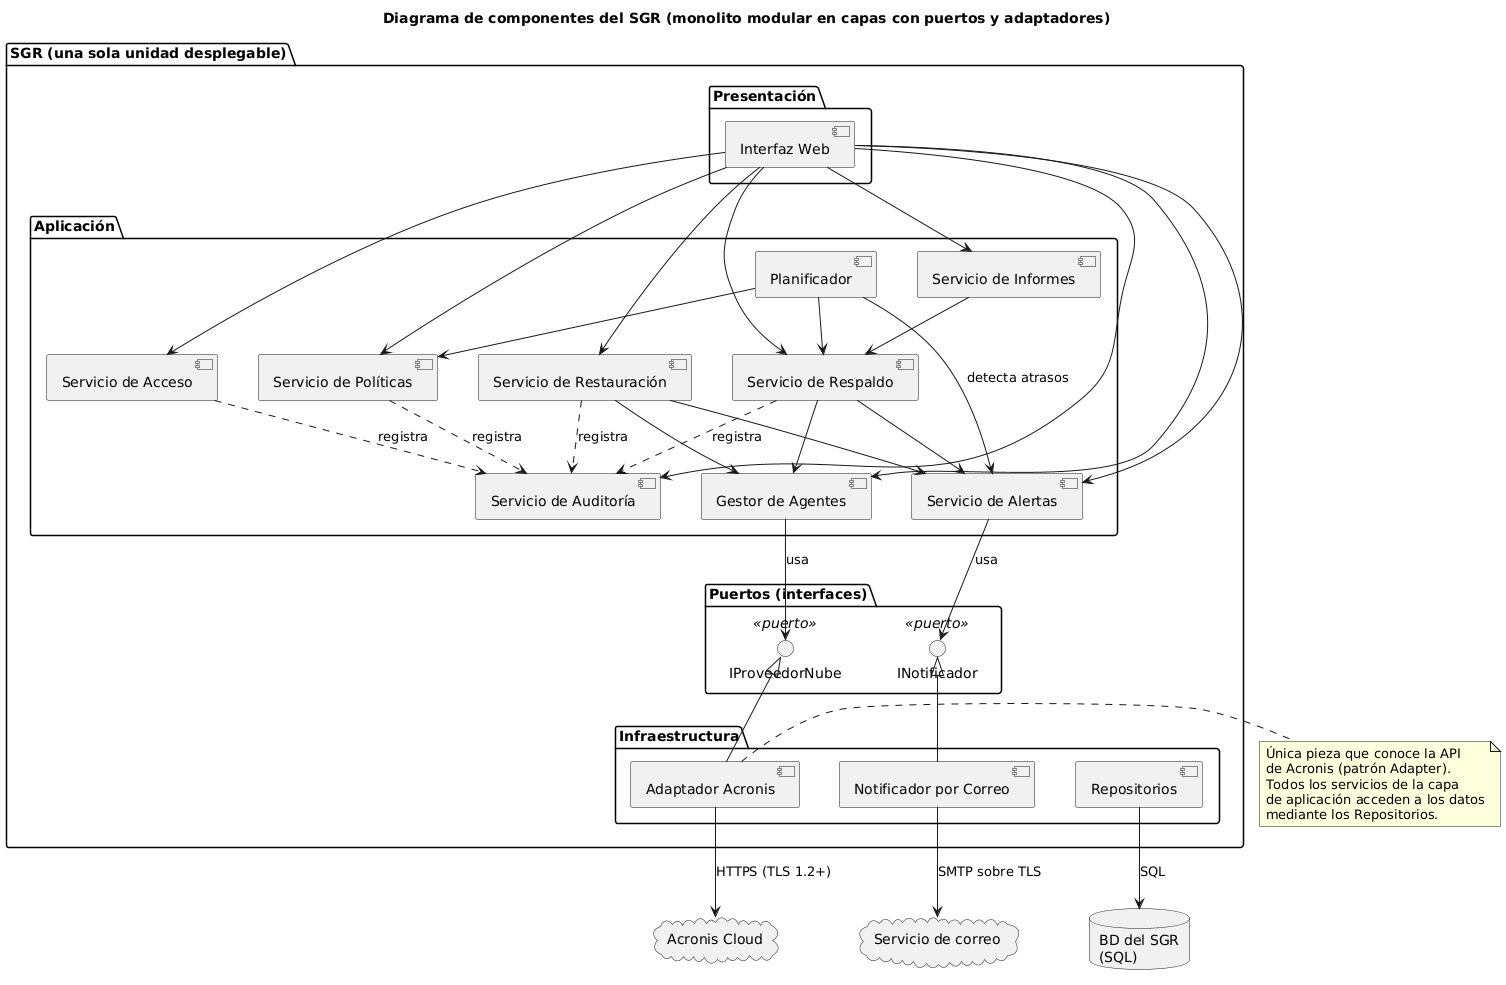

The diagram above was rendered by PlantUML. Its source (embedded in the PNG):
@startuml 04-componentes
title Diagrama de componentes del SGR (monolito modular en capas con puertos y adaptadores)
skinparam shadowing false
skinparam defaultFontName Arial
skinparam componentStyle uml2
skinparam nodesep 40
skinparam ranksep 55

package "SGR (una sola unidad desplegable)" {
  package "Presentación" {
    [Interfaz Web] as UI
  }
  package "Aplicación" {
    [Servicio de Acceso] as ACC
    [Servicio de Políticas] as POL
    [Planificador] as PLA
    [Servicio de Respaldo] as RESP
    [Gestor de Agentes] as AGE
    [Servicio de Restauración] as REST
    [Servicio de Alertas] as ALE
    [Servicio de Auditoría] as AUD
    [Servicio de Informes] as INF
  }
  package "Puertos (interfaces)" {
    interface "IProveedorNube" as IPN <<puerto>>
    interface "INotificador" as INO <<puerto>>
  }
  package "Infraestructura" {
    [Adaptador Acronis] as ADA
    [Notificador por Correo] as NOT
    [Repositorios] as REP
  }
}
database "BD del SGR\n(SQL)" as DB
cloud "Acronis Cloud" as ACR
cloud "Servicio de correo" as MAIL

UI -down-> ACC
UI -down-> POL
UI -down-> RESP
UI -down-> REST
UI -down-> ALE
UI -down-> AUD
UI -down-> INF
UI -down-> AGE

PLA -down-> POL
PLA -down-> RESP
PLA -down-> ALE : detecta atrasos
INF -down-> RESP
RESP -down-> AGE
REST -down-> AGE
RESP -down-> ALE
REST -down-> ALE

AGE -down-> IPN : usa
ALE -down-> INO : usa
ADA -up-|> IPN
NOT -up-|> INO

ADA -down-> ACR : HTTPS (TLS 1.2+)
NOT -down-> MAIL : SMTP sobre TLS
REP -down-> DB : SQL

ACC ..> AUD : registra
POL ..> AUD : registra
RESP ..> AUD : registra
REST ..> AUD : registra

note right of ADA
  Única pieza que conoce la API
  de Acronis (patrón Adapter).
  Todos los servicios de la capa
  de aplicación acceden a los datos
  mediante los Repositorios.
end note
@enduml